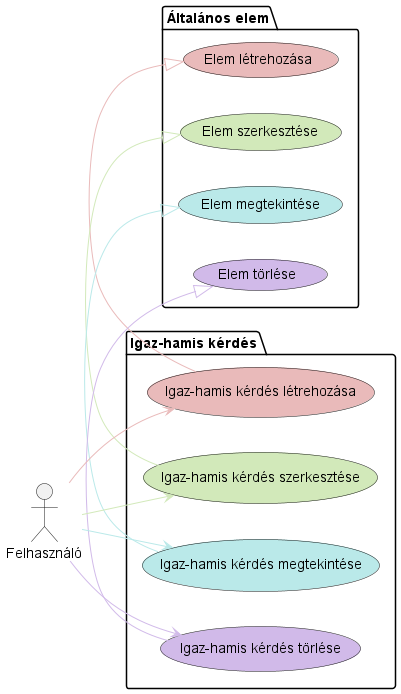

The diagram above was rendered by PlantUML. Its source (embedded in the PNG):
@startuml TrueFalseQuestion Diagram

left to right direction

actor Felhasználó

package "Általános elem" {
    usecase "Elem létrehozása" as CreateElement #E9BABA
    usecase "Elem szerkesztése" as EditElement #D2E9BA
    usecase "Elem megtekintése" as ViewElement #BAE9E9
    usecase "Elem törlése" as DeleteElement #D1BAE9
}

package "Igaz-hamis kérdés" {
    usecase "Igaz-hamis kérdés létrehozása" as CreateTrueFalseQuestion #E9BABA
    usecase "Igaz-hamis kérdés szerkesztése" as EditTrueFalseQuestion #D2E9BA
    usecase "Igaz-hamis kérdés megtekintése" as ViewTrueFalseQuestion #BAE9E9
    usecase "Igaz-hamis kérdés törlése" as DeleteTrueFalseQuestion #D1BAE9

    CreateTrueFalseQuestion -[#E9BABA]|> CreateElement
    EditTrueFalseQuestion -[#D2E9BA]|> EditElement
    ViewTrueFalseQuestion -[#BAE9E9]|> ViewElement
    DeleteTrueFalseQuestion -[#D1BAE9]|> DeleteElement
}

Felhasználó -[#E9BABA]-> CreateTrueFalseQuestion
Felhasználó -[#D2E9BA]-> EditTrueFalseQuestion
Felhasználó -[#BAE9E9]-> ViewTrueFalseQuestion
Felhasználó -[#D1BAE9]-> DeleteTrueFalseQuestion

@enduml